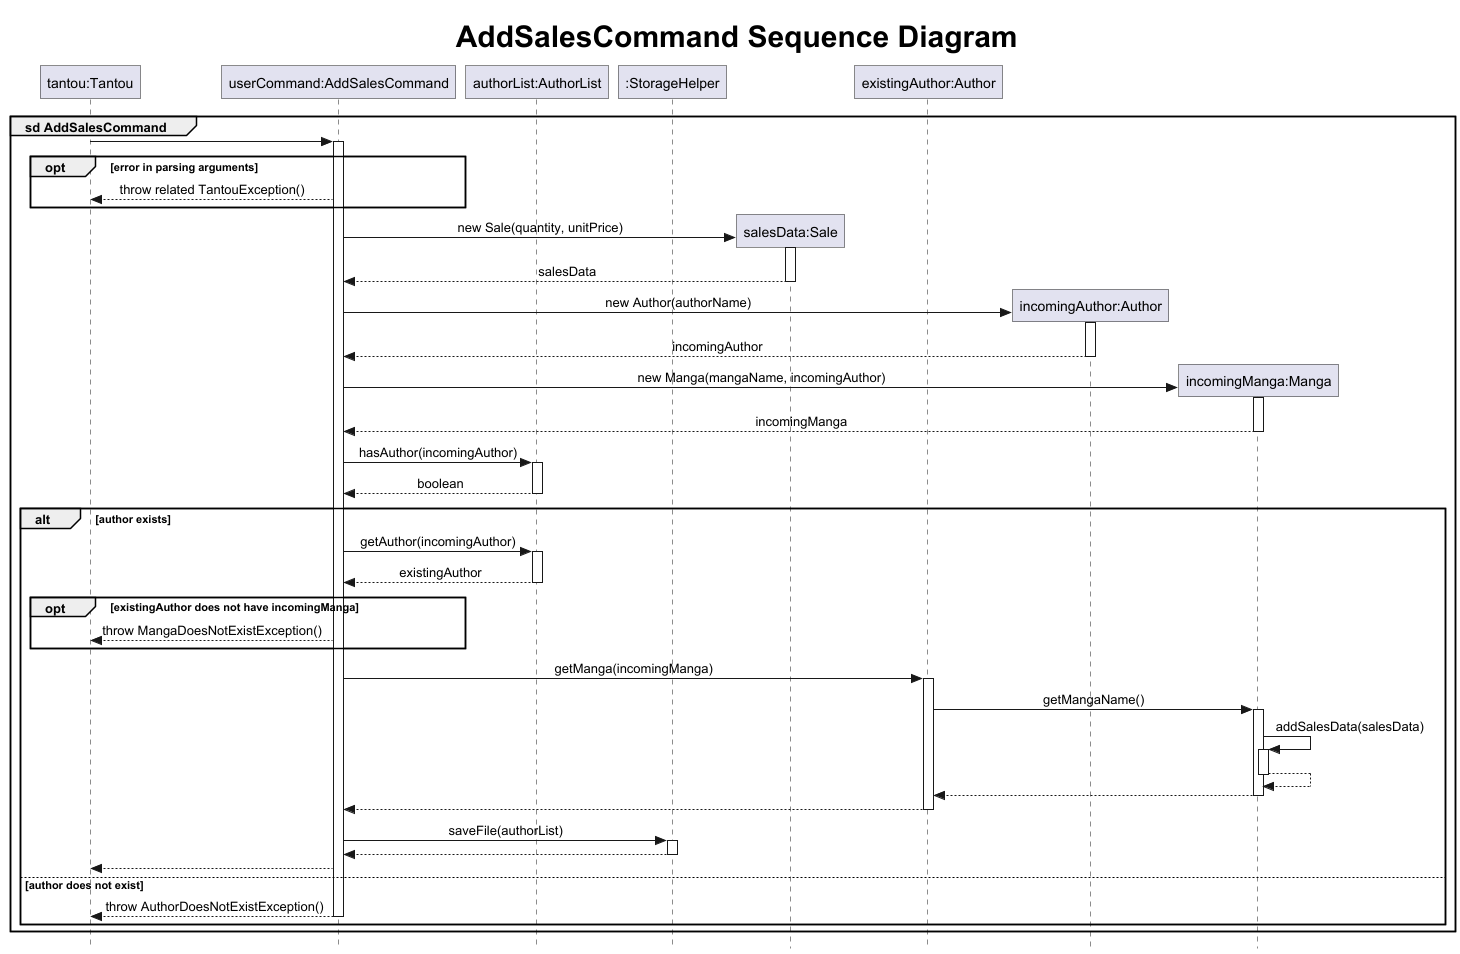

The diagram above was rendered by PlantUML. Its source (embedded in the PNG):
@startuml
!include .PlantUMLSequence.config
autoactivate off
skinparam maxMessageSize 250

title <size:30> AddSalesCommand Sequence Diagram
participant "tantou:Tantou" as tantou
participant "userCommand:AddSalesCommand" as userCommand
participant "authorList:AuthorList" as authorList
participant ":StorageHelper" as storageHelper
participant "salesData:Sale" as salesData
participant "existingAuthor:Author" as existingAuthor
participant "incomingAuthor:Author" as incomingAuthor
participant "incomingManga:Manga" as manga

group sd AddSalesCommand
    tantou -> userCommand
    activate userCommand

    opt error in parsing arguments
    tantou <-- userCommand: throw related TantouException()
    end

    create salesData
    userCommand -> salesData: new Sale(quantity, unitPrice)
    activate salesData
    salesData --> userCommand: salesData
    deactivate salesData

    create incomingAuthor
    userCommand -> incomingAuthor: new Author(authorName)
    activate incomingAuthor
    incomingAuthor --> userCommand: incomingAuthor
    deactivate incomingAuthor
    create manga
    userCommand -> manga: new Manga(mangaName, incomingAuthor)
    activate manga
    manga --> userCommand: incomingManga
    deactivate manga
    userCommand -> authorList: hasAuthor(incomingAuthor)
    activate authorList
    authorList --> userCommand: boolean
    deactivate authorList
        alt author exists
            userCommand -> authorList: getAuthor(incomingAuthor)
            activate authorList
            authorList --> userCommand: existingAuthor
            deactivate authorList
                opt existingAuthor does not have incomingManga
                tantou <-- userCommand: throw MangaDoesNotExistException()
                end
            userCommand -> existingAuthor:getManga(incomingManga)
            activate existingAuthor
            existingAuthor -> manga: getMangaName()
            activate manga
            manga -> manga: addSalesData(salesData)
            activate manga
            manga --> manga
            deactivate manga
            manga --> existingAuthor
            deactivate manga
            existingAuthor --> userCommand
            deactivate existingAuthor
            userCommand -> storageHelper: saveFile(authorList)
            activate storageHelper
            storageHelper --> userCommand
            deactivate storageHelper
            tantou <-- userCommand
        else author does not exist
        tantou <-- userCommand: throw AuthorDoesNotExistException()
        deactivate userCommand
        end
end
autoactivate on
@enduml